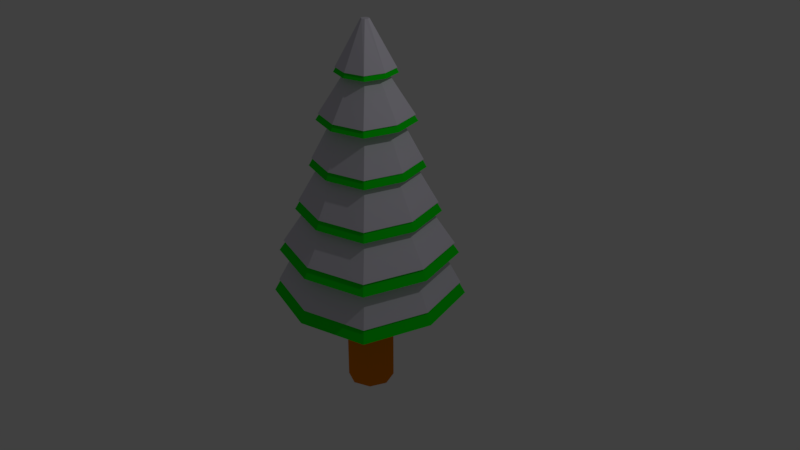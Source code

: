 # Source: tree.blend  (saved by Blender 2.79.0; exported with 4.5.12 LTS)
import bpy
from mathutils import Matrix  # noqa: F401  (used for matrix-valued properties, if any)

bpy.ops.wm.read_factory_settings(use_empty=True)
scene = bpy.context.scene
scene.name = 'Scene'

# ---- collections
col_collection_1 = bpy.data.collections.new('Collection 1'); scene.collection.children.link(col_collection_1)

# ---- materials (node trees are filled in below, after node groups)
mat_material_002 = bpy.data.materials.new('Material.002')
mat_material_002.alpha_threshold = 0.0
mat_material_002.use_transparent_shadow = False
mat_material_002.diffuse_color = (0.7289, 0.7041, 0.8, 1.0)
mat_material_002.roughness = 0.5
mat_material_001 = bpy.data.materials.new('Material.001')
mat_material_001.alpha_threshold = 0.0
mat_material_001.use_transparent_shadow = False
mat_material_001.diffuse_color = (0.8, 0.209, 0.0, 1.0)
mat_material_001.roughness = 0.5
mat_material_003 = bpy.data.materials.new('Material.003')
mat_material_003.alpha_threshold = 0.0
mat_material_003.use_transparent_shadow = False
mat_material_003.diffuse_color = (0.0, 0.8, 0.003363, 1.0)
mat_material_003.roughness = 0.5

# ---- material node trees

# ---- world
world_world = bpy.data.worlds.new('World'); scene.world = world_world
world_world.color = (0.05088, 0.05088, 0.05088)
world_world.use_sun_shadow = False
world_world.sun_shadow_jitter_overblur = 0.0
world_world.cycles.sampling_method = 'MANUAL'

# ---- cameras
cam_camera = bpy.data.cameras.new('Camera')
cam_camera.clip_end = 100.0
cam_camera.lens = 35.0
cam_camera.sensor_width = 32.0
cam_camera.sensor_height = 18.0
cam_camera.ortho_scale = 7.314
cam_camera.dof.focus_distance = 0.0
cam_camera.dof.aperture_fstop = 128.0

# ---- lights
light_lamp = bpy.data.lights.new('Lamp', 'POINT')
light_lamp.transmission_factor = 0.0
light_lamp.cutoff_distance = 30.0
light_lamp.energy = 100.0
light_lamp.shadow_buffer_clip_start = 1.001
light_lamp.shadow_soft_size = 0.1
light_lamp.shadow_maximum_resolution = 0.006
light_lamp.use_absolute_resolution = True

# ---- meshes
me_cylinder_002 = bpy.data.meshes.new('Cylinder.002')
me_cylinder_002.from_pydata([(-1.756e-09, 0.9076, -1.0), (-7.078e-09, 0.04998, 5.396), (0.7071, 0.7071, -1.0), (0.03534, 0.03534, 5.396), (0.9076, -4.082e-08, -1.0), (0.04998, 4.893e-09, 5.396), (0.7071, -0.7071, -1.0), (0.03534, -0.03534, 5.396), (-8.11e-08, -0.9076, -1.0), (-1.145e-08, -0.04998, 5.396), (-0.7071, -0.7071, -1.0), (-0.03534, -0.03534, 5.396), (-0.9076, 9.676e-09, -1.0), (-0.04998, 7.674e-09, 5.396), (-0.7071, 0.7071, -1.0), (-0.03534, 0.03534, 5.396), (-2.827e-09, 0.7639, 0.06595), (-3.898e-09, 0.6202, 1.132), (-4.968e-09, 0.4765, 2.198), (-6.039e-09, 0.3328, 3.264), (-7.11e-09, 0.1891, 4.33), (0.1473, 0.1473, 4.33), (0.2593, 0.2593, 3.264), (0.3712, 0.3712, 2.198), (0.4832, 0.4832, 1.132), (0.5951, 0.5951, 0.06595), (0.1891, -4.057e-09, 4.33), (0.3328, -1.141e-08, 3.264), (0.4765, -1.876e-08, 2.198), (0.6202, -2.611e-08, 1.132), (0.7639, -3.346e-08, 0.06595), (0.1473, -0.1473, 4.33), (0.2593, -0.2593, 3.264), (0.3712, -0.3712, 2.198), (0.4832, -0.4832, 1.132), (0.5951, -0.5951, 0.06595), (-2.364e-08, -0.1891, 4.33), (-3.513e-08, -0.3328, 3.264), (-4.662e-08, -0.4765, 2.198), (-5.811e-08, -0.6202, 1.132), (-6.961e-08, -0.7639, 0.06595), (-0.1473, -0.1473, 4.33), (-0.2593, -0.2593, 3.264), (-0.3712, -0.3712, 2.198), (-0.4832, -0.4832, 1.132), (-0.5951, -0.5951, 0.06595), (-0.1891, 6.461e-09, 4.33), (-0.3328, 7.104e-09, 3.264), (-0.4765, 7.747e-09, 2.198), (-0.6202, 8.39e-09, 1.132), (-0.7639, 9.033e-09, 0.06595), (-0.1473, 0.1473, 4.33), (-0.2593, 0.2593, 3.264), (-0.3712, 0.3712, 2.198), (-0.4832, 0.4832, 1.132), (-0.5951, 0.5951, 0.06595), (1.122e-10, 0.3178, 4.33), (0.2476, 0.2476, 4.33), (0.3178, -1.774e-08, 4.33), (0.2476, -0.2476, 4.33), (-2.767e-08, -0.3178, 4.33), (-0.2476, -0.2476, 4.33), (-0.3178, -5.494e-11, 4.33), (-0.2476, 0.2476, 4.33), (4.181e-09, 0.5082, 3.264), (0.396, 0.396, 3.264), (0.5082, -2.395e-08, 3.264), (0.396, -0.396, 3.264), (-4.025e-08, -0.5082, 3.264), (-0.396, -0.396, 3.264), (-0.5082, 4.324e-09, 3.264), (-0.396, 0.396, 3.264), (-1.519e-09, 0.5965, 2.198), (0.4647, 0.4647, 2.198), (0.5965, -2.66e-08, 2.198), (0.4647, -0.4647, 2.198), (-5.366e-08, -0.5965, 2.198), (-0.4647, -0.4647, 2.198), (-0.5965, 6.581e-09, 2.198), (-0.4647, 0.4647, 2.198), (3.313e-09, 0.7614, 1.132), (0.5932, 0.5932, 1.132), (0.7614, -3.488e-08, 1.132), (0.5932, -0.5932, 1.132), (-6.325e-08, -0.7614, 1.132), (-0.5932, -0.5932, 1.132), (-0.7614, 7.482e-09, 1.132), (-0.5932, 0.5932, 1.132), (2.456e-10, 0.9517, 0.07321), (0.7415, 0.7415, 0.07321), (0.9517, -4.307e-08, 0.07321), (0.7415, -0.7415, 0.07321), (-8.295e-08, -0.9517, 0.07321), (-0.7415, -0.7415, 0.07321), (-0.9517, 9.874e-09, 0.07321), (-0.7415, 0.7415, 0.07321), (0.8027, 0.8027, -1.0), (1.03, -4.713e-08, -1.0), (0.8027, -0.8027, -1.0), (-9.354e-08, -1.03, -1.0), (-0.8027, -0.8027, -1.0), (-1.03, 1.019e-08, -1.0), (-0.8027, 0.8027, -1.0), (-3.476e-09, 1.03, -1.0)], [], [(56, 1, 3, 57), (57, 3, 5, 58), (58, 5, 7, 59), (59, 7, 9, 60), (60, 9, 11, 61), (61, 11, 13, 62), (3, 1, 15, 13, 11, 9, 7, 5), (62, 13, 15, 63), (63, 15, 1, 56), (0, 2, 4, 6, 8, 10, 12, 14), (102, 55, 16, 103), (95, 54, 17, 88), (87, 53, 18, 80), (79, 52, 19, 72), (71, 51, 20, 64), (101, 50, 55, 102), (94, 49, 54, 95), (86, 48, 53, 87), (78, 47, 52, 79), (70, 46, 51, 71), (100, 45, 50, 101), (93, 44, 49, 94), (85, 43, 48, 86), (77, 42, 47, 78), (69, 41, 46, 70), (99, 40, 45, 100), (92, 39, 44, 93), (84, 38, 43, 85), (76, 37, 42, 77), (68, 36, 41, 69), (98, 35, 40, 99), (91, 34, 39, 92), (83, 33, 38, 84), (75, 32, 37, 76), (67, 31, 36, 68), (97, 30, 35, 98), (90, 29, 34, 91), (82, 28, 33, 83), (74, 27, 32, 75), (66, 26, 31, 67), (96, 25, 30, 97), (89, 24, 29, 90), (81, 23, 28, 82), (73, 22, 27, 74), (65, 21, 26, 66), (103, 16, 25, 96), (88, 17, 24, 89), (80, 18, 23, 81), (72, 19, 22, 73), (64, 20, 21, 65), (51, 63, 56, 20), (46, 62, 63, 51), (41, 61, 62, 46), (36, 60, 61, 41), (31, 59, 60, 36), (26, 58, 59, 31), (21, 57, 58, 26), (20, 56, 57, 21), (19, 64, 65, 22), (22, 65, 66, 27), (27, 66, 67, 32), (32, 67, 68, 37), (37, 68, 69, 42), (42, 69, 70, 47), (47, 70, 71, 52), (52, 71, 64, 19), (18, 72, 73, 23), (23, 73, 74, 28), (28, 74, 75, 33), (33, 75, 76, 38), (38, 76, 77, 43), (43, 77, 78, 48), (48, 78, 79, 53), (53, 79, 72, 18), (17, 80, 81, 24), (24, 81, 82, 29), (29, 82, 83, 34), (34, 83, 84, 39), (39, 84, 85, 44), (44, 85, 86, 49), (49, 86, 87, 54), (54, 87, 80, 17), (16, 88, 89, 25), (25, 89, 90, 30), (30, 90, 91, 35), (35, 91, 92, 40), (40, 92, 93, 45), (45, 93, 94, 50), (50, 94, 95, 55), (55, 95, 88, 16), (0, 103, 96, 2), (2, 96, 97, 4), (4, 97, 98, 6), (6, 98, 99, 8), (8, 99, 100, 10), (10, 100, 101, 12), (12, 101, 102, 14), (14, 102, 103, 0)])
me_cylinder_002.materials.append(mat_material_002)
me_cylinder_002.use_remesh_preserve_volume = False
me_cylinder_002.use_remesh_preserve_attributes = False
me_cylinder_002.use_mirror_vertex_groups = False
me_cylinder_002.update()
me_cylinder_001 = bpy.data.meshes.new('Cylinder.001')
me_cylinder_001.from_pydata([(0.0, 1.0, -1.0), (0.0, 1.0, 1.0), (0.7071, 0.7071, -1.0), (0.7071, 0.7071, 1.0), (1.0, -4.371e-08, -1.0), (1.0, -4.371e-08, 1.0), (0.7071, -0.7071, -1.0), (0.7071, -0.7071, 1.0), (-8.742e-08, -1.0, -1.0), (-8.742e-08, -1.0, 1.0), (-0.7071, -0.7071, -1.0), (-0.7071, -0.7071, 1.0), (-1.0, 1.192e-08, -1.0), (-1.0, 1.192e-08, 1.0), (-0.7071, 0.7071, -1.0), (-0.7071, 0.7071, 1.0)], [], [(0, 1, 3, 2), (2, 3, 5, 4), (4, 5, 7, 6), (6, 7, 9, 8), (8, 9, 11, 10), (10, 11, 13, 12), (3, 1, 15, 13, 11, 9, 7, 5), (12, 13, 15, 14), (14, 15, 1, 0), (0, 2, 4, 6, 8, 10, 12, 14)])
me_cylinder_001.materials.append(mat_material_001)
me_cylinder_001.use_remesh_preserve_volume = False
me_cylinder_001.use_remesh_preserve_attributes = False
me_cylinder_001.use_mirror_vertex_groups = False
me_cylinder_001.update()
me_cylinder = bpy.data.meshes.new('Cylinder')
me_cylinder.from_pydata([(-1.756e-09, 0.9076, -1.0), (-7.078e-09, 0.04998, 5.396), (0.7071, 0.7071, -1.0), (0.03534, 0.03534, 5.396), (0.9076, -4.082e-08, -1.0), (0.04998, 4.893e-09, 5.396), (0.7071, -0.7071, -1.0), (0.03534, -0.03534, 5.396), (-8.11e-08, -0.9076, -1.0), (-1.145e-08, -0.04998, 5.396), (-0.7071, -0.7071, -1.0), (-0.03534, -0.03534, 5.396), (-0.9076, 9.676e-09, -1.0), (-0.04998, 7.674e-09, 5.396), (-0.7071, 0.7071, -1.0), (-0.03534, 0.03534, 5.396), (-2.827e-09, 0.7639, 0.06595), (-3.898e-09, 0.6202, 1.132), (-4.968e-09, 0.4765, 2.198), (-6.039e-09, 0.3328, 3.264), (-7.11e-09, 0.1891, 4.33), (0.1473, 0.1473, 4.33), (0.2593, 0.2593, 3.264), (0.3712, 0.3712, 2.198), (0.4832, 0.4832, 1.132), (0.5951, 0.5951, 0.06595), (0.1891, -4.057e-09, 4.33), (0.3328, -1.141e-08, 3.264), (0.4765, -1.876e-08, 2.198), (0.6202, -2.611e-08, 1.132), (0.7639, -3.346e-08, 0.06595), (0.1473, -0.1473, 4.33), (0.2593, -0.2593, 3.264), (0.3712, -0.3712, 2.198), (0.4832, -0.4832, 1.132), (0.5951, -0.5951, 0.06595), (-2.364e-08, -0.1891, 4.33), (-3.513e-08, -0.3328, 3.264), (-4.662e-08, -0.4765, 2.198), (-5.811e-08, -0.6202, 1.132), (-6.961e-08, -0.7639, 0.06595), (-0.1473, -0.1473, 4.33), (-0.2593, -0.2593, 3.264), (-0.3712, -0.3712, 2.198), (-0.4832, -0.4832, 1.132), (-0.5951, -0.5951, 0.06595), (-0.1891, 6.461e-09, 4.33), (-0.3328, 7.104e-09, 3.264), (-0.4765, 7.747e-09, 2.198), (-0.6202, 8.39e-09, 1.132), (-0.7639, 9.033e-09, 0.06595), (-0.1473, 0.1473, 4.33), (-0.2593, 0.2593, 3.264), (-0.3712, 0.3712, 2.198), (-0.4832, 0.4832, 1.132), (-0.5951, 0.5951, 0.06595), (1.122e-10, 0.3178, 4.33), (0.2476, 0.2476, 4.33), (0.3178, -1.774e-08, 4.33), (0.2476, -0.2476, 4.33), (-2.767e-08, -0.3178, 4.33), (-0.2476, -0.2476, 4.33), (-0.3178, -5.494e-11, 4.33), (-0.2476, 0.2476, 4.33), (4.181e-09, 0.5082, 3.264), (0.396, 0.396, 3.264), (0.5082, -2.395e-08, 3.264), (0.396, -0.396, 3.264), (-4.025e-08, -0.5082, 3.264), (-0.396, -0.396, 3.264), (-0.5082, 4.324e-09, 3.264), (-0.396, 0.396, 3.264), (-1.519e-09, 0.5965, 2.198), (0.4647, 0.4647, 2.198), (0.5965, -2.66e-08, 2.198), (0.4647, -0.4647, 2.198), (-5.366e-08, -0.5965, 2.198), (-0.4647, -0.4647, 2.198), (-0.5965, 6.581e-09, 2.198), (-0.4647, 0.4647, 2.198), (3.313e-09, 0.7614, 1.132), (0.5932, 0.5932, 1.132), (0.7614, -3.488e-08, 1.132), (0.5932, -0.5932, 1.132), (-6.325e-08, -0.7614, 1.132), (-0.5932, -0.5932, 1.132), (-0.7614, 7.482e-09, 1.132), (-0.5932, 0.5932, 1.132), (2.456e-10, 0.9517, 0.07321), (0.7415, 0.7415, 0.07321), (0.9517, -4.307e-08, 0.07321), (0.7415, -0.7415, 0.07321), (-8.295e-08, -0.9517, 0.07321), (-0.7415, -0.7415, 0.07321), (-0.9517, 9.874e-09, 0.07321), (-0.7415, 0.7415, 0.07321), (0.8027, 0.8027, -1.0), (1.03, -4.713e-08, -1.0), (0.8027, -0.8027, -1.0), (-9.354e-08, -1.03, -1.0), (-0.8027, -0.8027, -1.0), (-1.03, 1.019e-08, -1.0), (-0.8027, 0.8027, -1.0), (-3.476e-09, 1.03, -1.0)], [], [(56, 1, 3, 57), (57, 3, 5, 58), (58, 5, 7, 59), (59, 7, 9, 60), (60, 9, 11, 61), (61, 11, 13, 62), (3, 1, 15, 13, 11, 9, 7, 5), (62, 13, 15, 63), (63, 15, 1, 56), (0, 2, 4, 6, 8, 10, 12, 14), (102, 55, 16, 103), (95, 54, 17, 88), (87, 53, 18, 80), (79, 52, 19, 72), (71, 51, 20, 64), (101, 50, 55, 102), (94, 49, 54, 95), (86, 48, 53, 87), (78, 47, 52, 79), (70, 46, 51, 71), (100, 45, 50, 101), (93, 44, 49, 94), (85, 43, 48, 86), (77, 42, 47, 78), (69, 41, 46, 70), (99, 40, 45, 100), (92, 39, 44, 93), (84, 38, 43, 85), (76, 37, 42, 77), (68, 36, 41, 69), (98, 35, 40, 99), (91, 34, 39, 92), (83, 33, 38, 84), (75, 32, 37, 76), (67, 31, 36, 68), (97, 30, 35, 98), (90, 29, 34, 91), (82, 28, 33, 83), (74, 27, 32, 75), (66, 26, 31, 67), (96, 25, 30, 97), (89, 24, 29, 90), (81, 23, 28, 82), (73, 22, 27, 74), (65, 21, 26, 66), (103, 16, 25, 96), (88, 17, 24, 89), (80, 18, 23, 81), (72, 19, 22, 73), (64, 20, 21, 65), (51, 63, 56, 20), (46, 62, 63, 51), (41, 61, 62, 46), (36, 60, 61, 41), (31, 59, 60, 36), (26, 58, 59, 31), (21, 57, 58, 26), (20, 56, 57, 21), (19, 64, 65, 22), (22, 65, 66, 27), (27, 66, 67, 32), (32, 67, 68, 37), (37, 68, 69, 42), (42, 69, 70, 47), (47, 70, 71, 52), (52, 71, 64, 19), (18, 72, 73, 23), (23, 73, 74, 28), (28, 74, 75, 33), (33, 75, 76, 38), (38, 76, 77, 43), (43, 77, 78, 48), (48, 78, 79, 53), (53, 79, 72, 18), (17, 80, 81, 24), (24, 81, 82, 29), (29, 82, 83, 34), (34, 83, 84, 39), (39, 84, 85, 44), (44, 85, 86, 49), (49, 86, 87, 54), (54, 87, 80, 17), (16, 88, 89, 25), (25, 89, 90, 30), (30, 90, 91, 35), (35, 91, 92, 40), (40, 92, 93, 45), (45, 93, 94, 50), (50, 94, 95, 55), (55, 95, 88, 16), (0, 103, 96, 2), (2, 96, 97, 4), (4, 97, 98, 6), (6, 98, 99, 8), (8, 99, 100, 10), (10, 100, 101, 12), (12, 101, 102, 14), (14, 102, 103, 0)])
me_cylinder.materials.append(mat_material_003)
me_cylinder.use_remesh_preserve_volume = False
me_cylinder.use_remesh_preserve_attributes = False
me_cylinder.use_mirror_vertex_groups = False
me_cylinder.update()

# ---- objects
ob_cylinder_002 = bpy.data.objects.new('Cylinder.002', me_cylinder_002)
ob_cylinder_001 = bpy.data.objects.new('Cylinder.001', me_cylinder_001)
ob_cylinder = bpy.data.objects.new('Cylinder', me_cylinder)
ob_lamp = bpy.data.objects.new('Lamp', light_lamp)
ob_camera = bpy.data.objects.new('Camera', cam_camera)

# ---- transforms, parenting, visibility, modifiers, constraints
ob_cylinder_002.location = (0.0, 0.0, 0.1379)
ob_cylinder_002.scale = (1.044, 1.044, 0.5362)
ob_cylinder_002.lineart.crease_threshold = 0.0
ob_cylinder_001.location = (0.0, 0.0, -0.8692)
ob_cylinder_001.scale = (0.307, 0.307, 1.0)
ob_cylinder_001.lineart.crease_threshold = 0.0
ob_cylinder.location = (0.0, 0.0, 0.0)
ob_cylinder.scale = (1.1, 1.1, 0.5544)
ob_cylinder.lineart.crease_threshold = 0.0
ob_lamp.location = (4.076, 1.005, 5.904)
ob_lamp.rotation_euler = (0.6503, 0.05522, 1.866)
ob_lamp.lock_rotations_4d = False
ob_lamp.empty_display_type = 'ARROWS'
ob_lamp.color = (0.0, 0.0, 0.0, 0.0)
ob_lamp.lineart.crease_threshold = 0.0
ob_camera.location = (7.481, -6.508, 5.344)
ob_camera.rotation_euler = (1.109, 0.0, 0.8149)
ob_camera.lock_rotations_4d = False
ob_camera.empty_display_type = 'ARROWS'
ob_camera.color = (0.0, 0.0, 0.0, 0.0)
ob_camera.display_type = 'WIRE'
ob_camera.lineart.crease_threshold = 0.0

# ---- collection membership
col_collection_1.objects.link(ob_cylinder_002)
col_collection_1.objects.link(ob_cylinder_001)
col_collection_1.objects.link(ob_cylinder)
col_collection_1.objects.link(ob_lamp)
col_collection_1.objects.link(ob_camera)

# ---- scene / render settings (as saved in the file)
scene.camera = ob_camera
scene.frame_start = 1; scene.frame_end = 250; scene.frame_set(1)
scene.render.engine = 'BLENDER_EEVEE_NEXT'
scene.render.resolution_percentage = 50
scene.render.dither_intensity = 0.0
scene.cycles.use_denoising = False
scene.cycles.samples = 128
scene.cycles.sampling_pattern = 'TABULATED_SOBOL'
scene.cycles.use_adaptive_sampling = False
scene.cycles.use_light_tree = False
scene.cycles.blur_glossy = 0.0
scene.cycles.sample_clamp_indirect = 0.0
scene.view_settings.view_transform = 'Standard'
bpy.context.view_layer.update()
